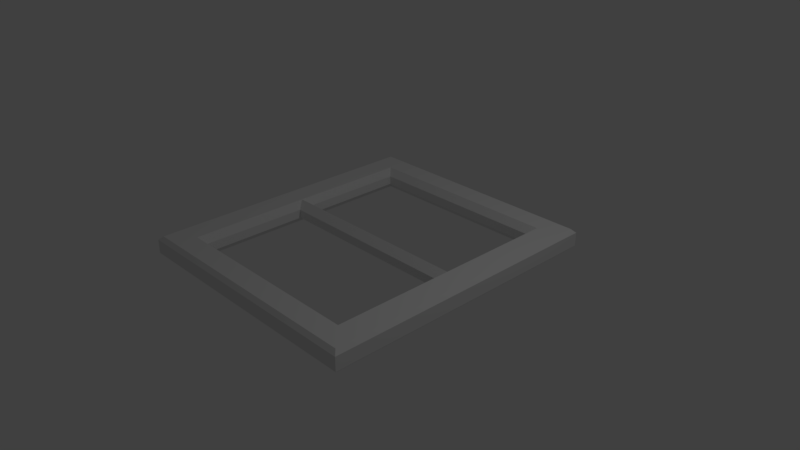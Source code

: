 # Source: windowFrame_v2.blend  (saved by Blender 2.78.0; exported with 4.5.12 LTS)
import bpy
from mathutils import Matrix  # noqa: F401  (used for matrix-valued properties, if any)

bpy.ops.wm.read_factory_settings(use_empty=True)
scene = bpy.context.scene
scene.name = 'Scene'

# ---- collections
col_collection_1 = bpy.data.collections.new('Collection 1'); scene.collection.children.link(col_collection_1)

# ---- world
world_world = bpy.data.worlds.new('World'); scene.world = world_world
world_world.color = (0.05088, 0.05088, 0.05088)
world_world.use_sun_shadow = False
world_world.sun_shadow_jitter_overblur = 0.0
world_world.cycles.sampling_method = 'MANUAL'

# ---- cameras
cam_camera = bpy.data.cameras.new('Camera')
cam_camera.clip_end = 100.0
cam_camera.lens = 35.0
cam_camera.sensor_width = 32.0
cam_camera.sensor_height = 18.0
cam_camera.ortho_scale = 7.314
cam_camera.dof.focus_distance = 0.0
cam_camera.dof.aperture_fstop = 128.0

# ---- lights
light_lamp = bpy.data.lights.new('Lamp', 'POINT')
light_lamp.transmission_factor = 0.0
light_lamp.cutoff_distance = 30.0
light_lamp.energy = 100.0
light_lamp.shadow_buffer_clip_start = 1.001
light_lamp.shadow_soft_size = 0.1
light_lamp.shadow_maximum_resolution = 0.006
light_lamp.use_absolute_resolution = True

# ---- meshes
me_plane = bpy.data.meshes.new('Plane')
me_plane.from_pydata([(-1.308, 1.579, 0.08569), (-1.308, -1.579, 0.08569), (1.308, -1.579, 0.08569), (1.308, 1.579, 0.08569), (-1.308, 0.0762, 0.08569), (1.308, 0.0762, 0.08569), (1.308, -0.09915, 0.08569), (1.384, 1.656, 0.0), (-1.384, 1.656, 0.0), (-1.308, -0.09915, 0.08569), (-1.384, 0.00765, 0.0), (-1.384, -1.656, 0.0), (1.384, -1.656, 0.0), (1.384, 0.00765, 0.0), (-1.384, 0.0, 0.3048), (-1.384, -1.656, 0.3048), (1.384, -1.656, 0.3048), (1.384, 0.0, 0.3048), (1.384, 1.656, 0.3048), (-1.384, 1.656, 0.3048), (1.308, 0.1144, 0.2061), (1.308, 1.579, 0.2061), (-1.308, 1.579, 0.2061), (-1.308, 0.1144, 0.2061), (-1.308, -0.09915, 0.2061), (-1.308, -1.579, 0.2061), (1.308, -1.579, 0.2061), (1.308, -0.09915, 0.2061), (-1.697, 0.0, 0.3048), (-1.75, 0.0, 0.2529), (-1.75, -2.0, 0.2529), (-1.697, -1.95, 0.3048), (1.75, -2.0, 0.2529), (1.697, -1.95, 0.3048), (1.697, 0.0, 0.3048), (1.75, 0.0, 0.2529), (1.75, 2.0, 0.2529), (1.697, 1.95, 0.3048), (-1.75, 2.0, 0.2529), (-1.697, 1.95, 0.3048), (-1.682, -1.936, 0.0), (-1.75, -2.0, 0.06638), (1.682, -1.936, 0.0), (1.75, -2.0, 0.06638), (-1.682, 1.936, 0.0), (-1.75, 2.0, 0.06638), (1.682, 1.936, 0.0), (1.75, 2.0, 0.06638), (-1.75, 0.0, 0.06638), (-1.682, 0.0, 0.0), (1.75, 0.0, 0.06638), (1.682, 0.0, 0.0)], [], [(45, 48, 29, 38), (48, 41, 30, 29), (43, 50, 35, 32), (10, 49, 44, 8), (50, 47, 36, 35), (41, 43, 32, 30), (3, 7, 13, 5), (0, 8, 7, 3), (4, 10, 8, 0), (5, 13, 10, 4), (1, 11, 10, 9), (2, 12, 11, 1), (6, 13, 12, 2), (9, 10, 13, 6), (13, 51, 42, 12), (12, 42, 40, 11), (8, 44, 46, 7), (7, 46, 51, 13), (47, 45, 38, 36), (21, 20, 17, 18), (22, 21, 18, 19), (23, 22, 19, 14), (20, 23, 14, 17), (25, 24, 14, 15), (26, 25, 15, 16), (27, 26, 16, 17), (24, 27, 17, 14), (16, 15, 31, 33), (3, 5, 20, 21), (1, 9, 24, 25), (17, 16, 33, 34), (0, 3, 21, 22), (2, 1, 25, 26), (19, 18, 37, 39), (4, 0, 22, 23), (14, 19, 39, 28), (6, 2, 26, 27), (5, 4, 23, 20), (18, 17, 34, 37), (9, 6, 27, 24), (29, 30, 31, 28), (30, 32, 33, 31), (35, 36, 37, 34), (36, 38, 39, 37), (38, 29, 28, 39), (32, 35, 34, 33), (15, 14, 28, 31), (49, 40, 41, 48), (40, 42, 43, 41), (51, 46, 47, 50), (46, 44, 45, 47), (44, 49, 48, 45), (42, 51, 50, 43), (11, 40, 49, 10)])
me_plane.use_remesh_preserve_volume = False
me_plane.use_remesh_preserve_attributes = False
me_plane.use_mirror_vertex_groups = False
me_plane.update()

# ---- objects
ob_plane = bpy.data.objects.new('Plane', me_plane)
ob_lamp = bpy.data.objects.new('Lamp', light_lamp)
ob_camera = bpy.data.objects.new('Camera', cam_camera)

# ---- transforms, parenting, visibility, modifiers, constraints
ob_plane.location = (0.0, 0.0, 0.0)
ob_plane.lineart.crease_threshold = 0.0
ob_lamp.location = (4.076, 1.005, 5.904)
ob_lamp.rotation_euler = (0.6503, 0.05522, 1.866)
ob_lamp.lock_rotations_4d = False
ob_lamp.empty_display_type = 'ARROWS'
ob_lamp.color = (0.0, 0.0, 0.0, 0.0)
ob_lamp.lineart.crease_threshold = 0.0
ob_camera.location = (7.481, -6.508, 5.344)
ob_camera.rotation_euler = (1.109, 0.0, 0.8149)
ob_camera.lock_rotations_4d = False
ob_camera.empty_display_type = 'ARROWS'
ob_camera.color = (0.0, 0.0, 0.0, 0.0)
ob_camera.display_type = 'WIRE'
ob_camera.lineart.crease_threshold = 0.0

# ---- collection membership
col_collection_1.objects.link(ob_plane)
col_collection_1.objects.link(ob_lamp)
col_collection_1.objects.link(ob_camera)

# ---- scene / render settings (as saved in the file)
scene.camera = ob_camera
scene.frame_start = 1; scene.frame_end = 250; scene.frame_set(1)
scene.render.engine = 'BLENDER_EEVEE_NEXT'
scene.render.resolution_percentage = 50
scene.render.dither_intensity = 0.0
scene.cycles.use_denoising = False
scene.cycles.samples = 128
scene.cycles.sampling_pattern = 'TABULATED_SOBOL'
scene.cycles.light_sampling_threshold = 0.0
scene.cycles.use_adaptive_sampling = False
scene.cycles.use_light_tree = False
scene.cycles.blur_glossy = 0.0
scene.cycles.sample_clamp_indirect = 0.0
scene.view_settings.view_transform = 'Standard'
scene.unit_settings.scale_length = 0.3048
bpy.context.view_layer.update()
